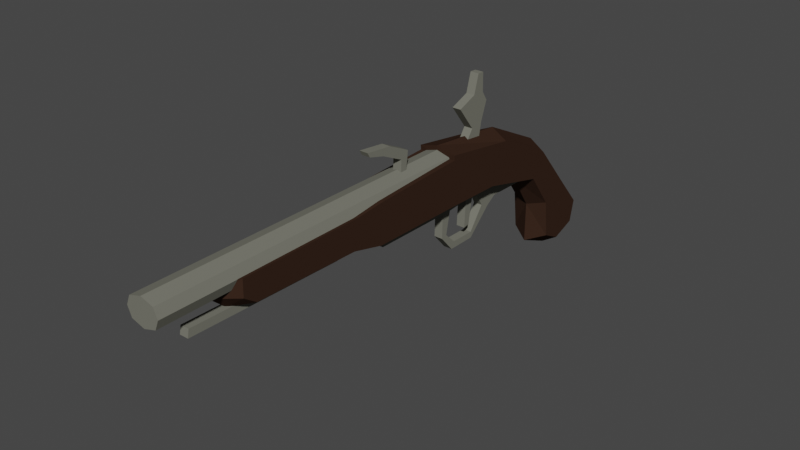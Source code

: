 # Source: pistol.blend  (saved by Blender 2.82.7; exported with 4.5.12 LTS)
import bpy
from mathutils import Matrix  # noqa: F401  (used for matrix-valued properties, if any)

bpy.ops.wm.read_factory_settings(use_empty=True)
scene = bpy.context.scene
scene.name = 'Scene'

# ---- collections
col_collection = bpy.data.collections.new('Collection'); scene.collection.children.link(col_collection)

# ---- materials (node trees are filled in below, after node groups)
mat_pistol = bpy.data.materials.new('pistol')
mat_pistol.alpha_threshold = 0.0
mat_pistol.roughness = 0.5
mat_metal = bpy.data.materials.new('metal')
mat_metal.alpha_threshold = 0.0
mat_metal.roughness = 0.5

# ---- material node trees
mat_pistol.use_nodes = True; mat_pistol.node_tree.nodes.clear()
_N = mat_pistol.node_tree.nodes; _L = mat_pistol.node_tree.links
n0 = _N.new('ShaderNodeOutputMaterial'); n0.name = 'Material Output'; n0.location = (527, 300)
n1 = _N.new('ShaderNodeBsdfDiffuse'); n1.name = 'Diffuse BSDF'; n1.location = (276, 305)
n1.inputs[0].default_value = (0.03975, 0.0208, 0.01342, 1.0)
_L.new(n1.outputs[0], n0.inputs[0])
n0.is_active_output = True
mat_metal.use_nodes = True; mat_metal.node_tree.nodes.clear()
_N = mat_metal.node_tree.nodes; _L = mat_metal.node_tree.links
n0 = _N.new('ShaderNodeOutputMaterial'); n0.name = 'Material Output'; n0.location = (300, 300)
n1 = _N.new('ShaderNodeBsdfDiffuse'); n1.name = 'Diffuse BSDF'; n1.location = (58, 294)
n1.inputs[0].default_value = (0.1746, 0.1746, 0.1441, 1.0)
_L.new(n1.outputs[0], n0.inputs[0])
n0.is_active_output = True

# ---- world
world_world = bpy.data.worlds.new('World'); scene.world = world_world
world_world.use_nodes = True; world_world.node_tree.nodes.clear()
_N = world_world.node_tree.nodes; _L = world_world.node_tree.links
n0 = _N.new('ShaderNodeOutputWorld'); n0.name = 'World Output'; n0.location = (300, 300)
n1 = _N.new('ShaderNodeBackground'); n1.name = 'Background'; n1.location = (10, 300)
n1.inputs[0].default_value = (0.05088, 0.05088, 0.05088, 1.0)
_L.new(n1.outputs[0], n0.inputs[0])
n0.is_active_output = True
world_world.color = (0.05088, 0.05088, 0.05088)
world_world.use_sun_shadow = False
world_world.sun_shadow_jitter_overblur = 0.0

# ---- meshes
me_pistol = bpy.data.meshes.new('pistol')
me_pistol.from_pydata([(0.02089, -0.4478, 0.06059), (0.02089, -0.4338, 0.05078), (0.02089, -0.3151, 0.04809), (0.02089, -0.1706, 0.09245), (0.02089, -0.08398, 0.07958), (0.02089, -0.1044, 0.03613), (0.02089, 0.06105, -0.04087), (0.02089, 0.05557, -0.06561), (0.02089, 0.02784, -0.0757), (0.02089, 0.005742, -0.06464), (0.02089, -0.01139, 0.04356), (0.02089, -0.02805, 0.01739), (0.02089, -0.2787, 0.03912), (0.02089, -0.4475, 0.07876), (0.02089, -0.3106, 0.07955), (0.02089, -0.1709, 0.03779), (0.02089, -0.2756, 0.08273), (0.02089, 0.02934, -0.004201), (0.02089, 0.0004909, -0.02143), (0.02089, -0.17, 0.08726), (-8.997e-18, -0.4488, 0.04492), (-8.997e-18, -0.4702, 0.07734), (-8.997e-18, -0.1115, 0.02631), (-8.997e-18, -0.07934, 0.08836), (-8.997e-18, 0.06553, -0.0761), (-8.997e-18, 0.03281, -0.0898), (-8.997e-18, -0.3213, 0.03977), (-8.997e-18, -0.3226, 0.0782), (-8.997e-18, -0.2848, 0.03122), (-8.997e-18, -0.2849, 0.08163), (-8.997e-18, -0.006766, -0.07281), (-8.997e-18, 0.07594, -0.03818), (-8.997e-18, -0.005552, 0.05232), (-8.997e-18, -0.03253, 0.01173), (-8.997e-18, 0.03781, 0.0002497), (-8.997e-18, -0.006805, -0.02677), (-8.997e-18, -0.1748, 0.0281), (-8.997e-18, -0.1716, 0.09774), (-8.997e-18, -0.171, 0.08652), (-8.997e-18, -0.4672, 0.06113), (-0.02089, -0.4478, 0.06059), (-0.02089, -0.4338, 0.05078), (-0.02089, -0.3151, 0.04809), (-0.02089, -0.1706, 0.09245), (-0.02089, -0.08398, 0.07958), (-0.02089, -0.1044, 0.03613), (-0.02089, 0.06105, -0.04087), (-0.02089, 0.05557, -0.06561), (-0.02089, 0.02784, -0.0757), (-0.02089, 0.005742, -0.06464), (-0.02089, -0.01139, 0.04356), (-0.02089, -0.02805, 0.01739), (-0.02089, -0.2787, 0.03912), (-0.02089, -0.4475, 0.07876), (-0.02089, -0.3106, 0.07955), (-0.02089, -0.1709, 0.03779), (-0.02089, -0.2756, 0.08273), (-0.02089, 0.02934, -0.004201), (-0.02089, 0.0004909, -0.02143), (-0.02089, -0.17, 0.08726), (-0.004624, -0.1651, 0.03099), (-0.004624, -0.1666, 0.02254), (-0.004624, -0.1535, 0.03099), (-0.004624, -0.155, 0.02254), (-0.004624, -0.1671, -0.004584), (-0.004624, -0.1602, -0.003019), (-0.004624, -0.1507, -0.02289), (-0.004624, -0.1469, -0.01548), (-0.004624, -0.1179, -0.02293), (-0.004624, -0.1182, -0.01596), (-0.004624, -0.08979, 0.004085), (-0.004624, -0.1004, 0.008651), (-0.004624, -0.07779, 0.01191), (-0.004624, -0.1143, 0.03342), (-0.004624, -0.01825, 0.01086), (-0.004624, -0.2568, 0.03204), (-0.004624, -0.2584, 0.02358), (-0.004624, -0.1394, 0.03204), (-0.004624, -0.1409, 0.02358), (-0.0009886, -0.1332, 0.03244), (-0.0009886, -0.1217, 0.03244), (-0.0009886, -0.1348, -0.003541), (-0.0009886, -0.1279, -0.001976), (-0.004624, -0.2313, 0.1042), (-0.004624, -0.2218, 0.1109), (-0.004624, -0.2323, 0.07782), (-0.004624, -0.2254, 0.07938), (-0.004624, -0.2568, 0.1162), (-0.004624, -0.2473, 0.1229), (-0.004624, -0.2751, 0.1211), (-0.004624, -0.2781, 0.1263), (-0.004624, -0.1416, 0.1268), (-0.004624, -0.0987, 0.1248), (-0.004624, -0.1291, 0.08958), (-0.004624, -0.1097, 0.0854), (-0.004624, -0.1195, 0.1355), (-0.004624, -0.1052, 0.1348), (-0.004624, -0.1136, 0.1562), (-0.004624, -0.1059, 0.1559), (-0.004624, -0.3194, 0.04403), (-0.004624, -0.321, 0.03557), (-0.004624, -0.4931, 0.04768), (-0.004624, -0.4946, 0.03922), (0.004983, -0.1535, 0.03099), (0.004983, -0.1651, 0.03099), (0.004983, -0.1666, 0.02254), (0.004983, -0.155, 0.02254), (0.004983, -0.1671, -0.004584), (0.004983, -0.1602, -0.003019), (0.004983, -0.1507, -0.02289), (0.004983, -0.1469, -0.01548), (0.004983, -0.1179, -0.02293), (0.004983, -0.1182, -0.01596), (0.004983, -0.08979, 0.004085), (0.004983, -0.1004, 0.008651), (0.004983, -0.07779, 0.01191), (0.004983, -0.1143, 0.03342), (0.004983, -0.01825, 0.01086), (0.004983, -0.2568, 0.03204), (0.004983, -0.2584, 0.02358), (0.004983, -0.1409, 0.02358), (0.004983, -0.1394, 0.03204), (0.008619, -0.1332, 0.03244), (0.008619, -0.1217, 0.03244), (0.008619, -0.1348, -0.003541), (0.008619, -0.1279, -0.001976), (0.004983, -0.2313, 0.1042), (0.004983, -0.2218, 0.1109), (0.004983, -0.2323, 0.07782), (0.004983, -0.2254, 0.07938), (0.004983, -0.2568, 0.1162), (0.004983, -0.2473, 0.1229), (0.004983, -0.2751, 0.1211), (0.004983, -0.2781, 0.1263), (0.004983, -0.1416, 0.1268), (0.004983, -0.0987, 0.1248), (0.004983, -0.1291, 0.08958), (0.004983, -0.1097, 0.0854), (0.004983, -0.1195, 0.1355), (0.004983, -0.1052, 0.1348), (0.004983, -0.1136, 0.1562), (0.004983, -0.1059, 0.1559), (0.004983, -0.3194, 0.04403), (0.004983, -0.321, 0.03557), (0.004983, -0.4931, 0.04768), (0.004983, -0.4946, 0.03922), (0.004983, -0.1212, 0.1008), (-0.004624, -0.1212, 0.1008), (0.004983, -0.1064, 0.1036), (-0.004624, -0.1064, 0.1036), (-8.997e-18, -0.5305, 0.06382), (-8.997e-18, -0.1671, 0.06382), (0.01393, -0.5305, 0.06809), (0.01393, -0.1671, 0.06809), (0.0182, -0.5305, 0.07839), (0.0182, -0.1671, 0.07839), (0.01393, -0.5305, 0.0887), (0.01393, -0.1671, 0.0887), (-8.997e-18, -0.5305, 0.09297), (-8.997e-18, -0.1671, 0.09297), (-0.01393, -0.5305, 0.0887), (-0.01393, -0.1671, 0.0887), (-0.0182, -0.5305, 0.07839), (-0.0182, -0.1671, 0.07839), (-0.01393, -0.5305, 0.06809), (-0.01393, -0.1671, 0.06809)], [], [(1, 2, 14, 13, 0), (5, 11, 10, 4), (2, 12, 16, 14), (9, 8, 7, 6), (11, 18, 17, 10), (18, 9, 6, 17), (15, 5, 4, 3, 19), (12, 15, 19, 16), (32, 10, 17, 34), (25, 8, 9, 30), (30, 9, 18, 35), (24, 7, 8, 25), (34, 17, 6, 31), (28, 12, 2, 26), (22, 5, 15, 36), (20, 1, 0, 39), (35, 18, 11, 33), (21, 13, 14, 27), (39, 0, 13, 21), (26, 2, 1, 20), (23, 4, 10, 32), (37, 3, 4, 23), (36, 15, 12, 28), (38, 19, 3, 37), (33, 11, 5, 22), (27, 14, 16, 29), (29, 16, 19, 38), (31, 6, 7, 24), (41, 40, 53, 54, 42), (45, 44, 50, 51), (42, 54, 56, 52), (49, 46, 47, 48), (51, 50, 57, 58), (58, 57, 46, 49), (55, 59, 43, 44, 45), (52, 56, 59, 55), (32, 34, 57, 50), (25, 30, 49, 48), (30, 35, 58, 49), (24, 25, 48, 47), (34, 31, 46, 57), (28, 26, 42, 52), (22, 36, 55, 45), (20, 39, 40, 41), (35, 33, 51, 58), (21, 27, 54, 53), (39, 21, 53, 40), (26, 20, 41, 42), (23, 32, 50, 44), (37, 23, 44, 43), (36, 28, 52, 55), (38, 37, 43, 59), (33, 22, 45, 51), (27, 29, 56, 54), (29, 38, 59, 56), (31, 24, 47, 46), (60, 62, 63, 61), (63, 65, 64, 61), (65, 67, 66, 64), (67, 69, 68, 66), (69, 71, 70, 68), (71, 73, 72, 70), (73, 74, 72), (61, 76, 75, 60), (62, 77, 78, 63), (80, 82, 81, 79), (84, 86, 85, 83), (83, 87, 88, 84), (87, 89, 90, 88), (92, 149, 147, 91), (91, 95, 96, 92), (95, 97, 98, 96), (100, 102, 101, 99), (104, 105, 106, 103), (106, 105, 107, 108), (108, 107, 109, 110), (110, 109, 111, 112), (112, 111, 113, 114), (114, 113, 115, 116), (116, 115, 117), (105, 104, 118, 119), (103, 106, 120, 121), (123, 122, 124, 125), (127, 126, 128, 129), (126, 127, 131, 130), (130, 131, 133, 132), (135, 134, 146, 148), (134, 135, 139, 138), (138, 139, 141, 140), (143, 142, 144, 145), (64, 66, 109, 107), (87, 83, 126, 130), (96, 98, 141, 139), (84, 88, 131, 127), (78, 77, 121, 120), (100, 99, 142, 143), (69, 67, 110, 112), (90, 89, 132, 133), (101, 102, 145, 144), (66, 68, 111, 109), (89, 87, 130, 132), (63, 78, 120, 106), (102, 100, 143, 145), (88, 90, 133, 131), (99, 101, 144, 142), (71, 69, 112, 114), (81, 82, 125, 124), (68, 70, 113, 111), (82, 80, 123, 125), (94, 149, 148, 137), (79, 81, 124, 122), (73, 71, 114, 116), (91, 147, 146, 134), (70, 72, 115, 113), (65, 63, 106, 108), (95, 91, 134, 138), (61, 64, 107, 105), (86, 84, 127, 129), (72, 74, 117, 115), (92, 96, 139, 135), (83, 85, 128, 126), (75, 76, 119, 118), (98, 97, 140, 141), (67, 65, 108, 110), (76, 61, 105, 119), (97, 95, 138, 140), (146, 147, 93, 136), (148, 149, 92, 135), (148, 146, 136, 137), (147, 149, 94, 93), (150, 151, 153, 152), (152, 153, 155, 154), (154, 155, 157, 156), (156, 157, 159, 158), (158, 159, 161, 160), (160, 161, 163, 162), (153, 151, 165, 163, 161, 159, 157, 155), (162, 163, 165, 164), (164, 165, 151, 150), (150, 152, 154, 156, 158, 160, 162, 164)])
me_pistol.polygons.foreach_set('material_index', [0, 0, 0, 0, 0, 0, 0, 0, 0, 0, 0, 0, 0, 0, 0, 0, 0, 0, 0, 0, 0, 0, 0, 0, 0, 0, 0, 0, 0, 0, 0, 0, 0, 0, 0, 0, 0, 0, 0, 0, 0, 0, 0, 0, 0, 0, 0, 0, 0, 0, 0, 0, 0, 0, 0, 0, 1, 1, 1, 1, 1, 1, 1, 1, 1, 1, 1, 1, 1, 1, 1, 1, 1, 1, 1, 1, 1, 1, 1, 1, 1, 1, 1, 1, 1, 1, 1, 1, 1, 1, 1, 1, 1, 1, 1, 1, 1, 1, 1, 1, 1, 1, 1, 1, 1, 1, 1, 1, 1, 1, 1, 1, 1, 1, 1, 1, 1, 1, 1, 1, 1, 1, 1, 1, 1, 1, 1, 1, 1, 1, 1, 1, 1, 1, 1, 1, 1, 1, 1, 1])
_uv = me_pistol.uv_layers.new(name='UVMap')
_uv.uv.foreach_set('vector', [0.4466, 0.5825, 0.3966, 0.4631, 0.3401, 0.4857, 0.4045, 0.6199, 0.4361, 0.6047, 0.3202, 0.2451, 0.3175, 0.1537, 0.2645, 0.1597, 0.2357, 0.2623, 0.3966, 0.4631, 0.3953, 0.4195, 0.3185, 0.4539, 0.3401, 0.4857, 0.4438, 0.04995, 0.4527, 0.01867, 0.4225, 0.0, 0.3772, 0.01584, 0.3175, 0.1537, 0.3715, 0.09223, 0.3284, 0.07858, 0.2645, 0.1597, 0.3715, 0.09223, 0.4438, 0.04995, 0.3772, 0.01584, 0.3284, 0.07858, 0.348, 0.3121, 0.3202, 0.2451, 0.2357, 0.2623, 0.2533, 0.3587, 0.262, 0.3537, 0.3953, 0.4195, 0.348, 0.3121, 0.262, 0.3537, 0.3185, 0.4539, 0.7171, 0.7811, 0.7581, 0.7646, 0.7581, 0.6795, 0.7171, 0.6882, 0.7912, 0.7253, 0.7583, 0.7363, 0.7635, 0.778, 0.7991, 0.7996, 0.4804, 0.08218, 0.4438, 0.04995, 0.3715, 0.09223, 0.4008, 0.1218, 0.7982, 0.6668, 0.7635, 0.6866, 0.7583, 0.7363, 0.7912, 0.7253, 0.6758, 0.7131, 0.6334, 0.7003, 0.6329, 0.7613, 0.6758, 0.7861, 0.5296, 0.3375, 0.5652, 0.3481, 0.5623, 0.2803, 0.5269, 0.2697, 0.5251, 0.6556, 0.5597, 0.6677, 0.5616, 0.5456, 0.5267, 0.5395, 0.4804, 0.6191, 0.4466, 0.5825, 0.4361, 0.6047, 0.4608, 0.6512, 0.4008, 0.1218, 0.3715, 0.09223, 0.3175, 0.1537, 0.346, 0.1802, 0.7174, 0.0, 0.6766, 0.04147, 0.6762, 0.2924, 0.7169, 0.2706, 0.4608, 0.6512, 0.4361, 0.6047, 0.4045, 0.6199, 0.4342, 0.6681, 0.5269, 0.2697, 0.5623, 0.2803, 0.5657, 0.06254, 0.5295, 0.03566, 0.9457, 0.138, 0.9879, 0.1452, 0.9896, 0.00938, 0.9474, 0.0, 0.9481, 0.3079, 0.9896, 0.3049, 0.9879, 0.1452, 0.9457, 0.138, 0.5267, 0.5395, 0.5616, 0.5456, 0.5652, 0.3481, 0.5296, 0.3375, 0.2805, 0.3809, 0.262, 0.3537, 0.2533, 0.3587, 0.2613, 0.3911, 0.529, 0.8019, 0.5657, 0.8096, 0.5597, 0.6677, 0.5251, 0.6556, 0.7169, 0.2706, 0.6762, 0.2924, 0.6764, 0.3563, 0.7172, 0.3395, 0.7172, 0.3395, 0.6764, 0.3563, 0.6766, 0.5496, 0.7174, 0.548, 0.7171, 0.6201, 0.7581, 0.6142, 0.7581, 0.5685, 0.7171, 0.5499, 0.2357, 0.0773, 0.2244, 0.04781, 0.1898, 0.03961, 0.1174, 0.2815, 0.1793, 0.2887, 0.09271, 0.6676, 0.0, 0.6826, 0.03051, 0.8286, 0.08861, 0.8117, 0.1793, 0.2887, 0.1174, 0.2815, 0.0933, 0.3419, 0.1774, 0.3576, 0.2262, 0.9113, 0.1526, 0.9977, 0.2022, 1.0, 0.2357, 0.9558, 0.08861, 0.8117, 0.03051, 0.8286, 0.09971, 0.9238, 0.1472, 0.8811, 0.1472, 0.8811, 0.09971, 0.9238, 0.1526, 0.9977, 0.2262, 0.9113, 0.124, 0.549, 0.03005, 0.5265, 0.0205, 0.5231, 0.0, 0.6826, 0.09271, 0.6676, 0.1774, 0.3576, 0.0933, 0.3419, 0.03005, 0.5265, 0.124, 0.549, 0.7171, 0.7811, 0.7171, 0.6882, 0.6762, 0.6795, 0.6762, 0.7646, 0.7912, 0.7253, 0.7991, 0.7996, 0.8429, 0.7772, 0.8377, 0.7355, 0.4804, 0.08218, 0.4008, 0.1218, 0.4049, 0.1461, 0.4772, 0.1038, 0.7982, 0.6668, 0.7912, 0.7253, 0.8377, 0.7355, 0.8429, 0.6858, 0.7171, 0.6882, 0.7171, 0.6201, 0.6762, 0.6142, 0.6762, 0.6795, 0.5296, 0.3375, 0.5269, 0.2697, 0.483, 0.2799, 0.4858, 0.3477, 0.5251, 0.6556, 0.5267, 0.5395, 0.4822, 0.5453, 0.4804, 0.6673, 0.5295, 0.03566, 0.5224, 0.0, 0.4822, 0.03544, 0.4864, 0.06217, 0.5465, 0.8534, 0.529, 0.8019, 0.4864, 0.8093, 0.504, 0.866, 0.7174, 0.0, 0.7169, 0.2706, 0.7579, 0.2927, 0.7583, 0.04181, 0.2334, 0.01318, 0.2043, 0.0, 0.1898, 0.03961, 0.2244, 0.04781, 0.5269, 0.2697, 0.5295, 0.03566, 0.4864, 0.06217, 0.483, 0.2799, 0.9457, 0.138, 0.9474, 0.0, 0.9078, 0.01066, 0.9061, 0.1465, 0.9481, 0.3079, 0.9457, 0.138, 0.9061, 0.1465, 0.9078, 0.3062, 0.5267, 0.5395, 0.5296, 0.3375, 0.4858, 0.3477, 0.4822, 0.5453, 0.2805, 0.3809, 0.2613, 0.3911, 0.2867, 0.4125, 0.2955, 0.4075, 0.529, 0.8019, 0.5251, 0.6556, 0.4804, 0.6673, 0.4864, 0.8093, 0.7169, 0.2706, 0.7172, 0.3395, 0.7582, 0.3566, 0.7579, 0.2927, 0.7172, 0.3395, 0.7174, 0.548, 0.7583, 0.5499, 0.7582, 0.3566, 0.7171, 0.6201, 0.7171, 0.5499, 0.6762, 0.5685, 0.6762, 0.6142, 0.672, 0.5401, 0.6718, 0.5526, 0.6553, 0.5518, 0.6555, 0.5394, 0.6553, 0.5518, 0.6055, 0.549, 0.6025, 0.5417, 0.6555, 0.5394, 0.6055, 0.549, 0.5809, 0.5646, 0.5665, 0.5614, 0.6025, 0.5417, 0.5809, 0.5646, 0.5794, 0.5956, 0.5657, 0.5967, 0.5665, 0.5614, 0.5794, 0.5956, 0.6271, 0.6121, 0.618, 0.624, 0.5657, 0.5967, 0.6271, 0.6121, 0.6758, 0.5945, 0.6331, 0.6361, 0.618, 0.624, 0.6758, 0.5945, 0.6299, 0.7003, 0.6331, 0.6361, 0.6555, 0.5394, 0.6593, 0.4405, 0.6758, 0.4413, 0.672, 0.5401, 0.6718, 0.5526, 0.6736, 0.5676, 0.6571, 0.5669, 0.6553, 0.5518, 0.6481, 0.8513, 0.6536, 0.7886, 0.6614, 0.7861, 0.6614, 0.8519, 0.5794, 0.755, 0.6128, 0.7067, 0.6209, 0.7083, 0.5948, 0.75, 0.5948, 0.75, 0.608, 0.7843, 0.5926, 0.7893, 0.5794, 0.755, 0.608, 0.7843, 0.6209, 0.8029, 0.6188, 0.8131, 0.5926, 0.7893, 0.3644, 0.7286, 0.3502, 0.7652, 0.3328, 0.767, 0.3167, 0.7152, 0.3167, 0.7152, 0.3438, 0.7044, 0.3597, 0.7088, 0.3644, 0.7286, 0.3438, 0.7044, 0.3558, 0.6681, 0.3644, 0.6705, 0.3597, 0.7088, 0.8657, 0.8545, 0.8679, 0.667, 0.8844, 0.6671, 0.8822, 0.8546, 0.6724, 0.269, 0.6558, 0.2721, 0.6556, 0.2508, 0.6721, 0.2478, 0.6556, 0.2508, 0.6558, 0.2721, 0.6027, 0.2735, 0.6056, 0.2608, 0.6056, 0.2608, 0.6027, 0.2735, 0.5665, 0.2437, 0.5809, 0.2366, 0.5809, 0.2366, 0.5665, 0.2437, 0.5657, 0.1835, 0.5794, 0.1839, 0.5794, 0.1839, 0.5657, 0.1835, 0.6182, 0.1314, 0.6273, 0.1509, 0.6273, 0.1509, 0.6182, 0.1314, 0.6333, 0.1092, 0.6762, 0.1758, 0.6762, 0.1758, 0.6333, 0.1092, 0.6301, 0.0, 0.6558, 0.2721, 0.6724, 0.269, 0.6762, 0.4375, 0.6596, 0.4405, 0.6721, 0.2478, 0.6556, 0.2508, 0.6574, 0.2249, 0.6739, 0.2219, 0.2357, 0.7964, 0.2584, 0.7973, 0.2584, 0.8634, 0.245, 0.86, 0.3796, 0.7609, 0.402, 0.7574, 0.4398, 0.7905, 0.428, 0.7974, 0.402, 0.7574, 0.3796, 0.7609, 0.3987, 0.7123, 0.4211, 0.7088, 0.4211, 0.7088, 0.3987, 0.7123, 0.4369, 0.6681, 0.4398, 0.6789, 0.3167, 0.734, 0.2357, 0.7553, 0.2631, 0.7004, 0.2926, 0.6993, 0.2357, 0.7553, 0.3167, 0.734, 0.3087, 0.7547, 0.2818, 0.7618, 0.2818, 0.7618, 0.3087, 0.7547, 0.3167, 0.7925, 0.3021, 0.7964, 0.9984, 0.9454, 0.9817, 0.948, 0.9818, 0.6292, 0.9984, 0.6266, 0.4804, 0.8238, 0.4804, 0.8564, 0.4615, 0.8564, 0.4615, 0.8238, 0.8844, 0.806, 0.8846, 0.7582, 0.9034, 0.7578, 0.9032, 0.8056, 0.3597, 0.7088, 0.3644, 0.6705, 0.3796, 0.6718, 0.3749, 0.7101, 0.4621, 0.7732, 0.4598, 0.7248, 0.478, 0.7257, 0.4804, 0.7741, 0.6571, 0.5669, 0.6736, 0.5676, 0.6751, 0.5819, 0.6586, 0.5811, 0.8657, 0.8545, 0.8822, 0.8546, 0.8844, 0.8688, 0.8679, 0.8687, 0.7529, 0.7821, 0.749, 0.8347, 0.7308, 0.8336, 0.7347, 0.7811, 0.6329, 0.7179, 0.6228, 0.7179, 0.6228, 0.7003, 0.6329, 0.7003, 0.3334, 0.8166, 0.3167, 0.8166, 0.3167, 0.7989, 0.3334, 0.7989, 0.8455, 0.9071, 0.8469, 0.847, 0.8657, 0.8474, 0.8643, 0.9075, 0.8846, 0.8398, 0.8844, 0.806, 0.9032, 0.8056, 0.9034, 0.8394, 0.3984, 0.8231, 0.3984, 0.7974, 0.4172, 0.7975, 0.4172, 0.8232, 0.9817, 0.3079, 0.9817, 0.6266, 0.963, 0.6266, 0.963, 0.3079, 0.4598, 0.7248, 0.4621, 0.6681, 0.4804, 0.669, 0.478, 0.7257, 0.9817, 0.6266, 0.9817, 0.3081, 1.0, 0.3079, 1.0, 0.6264, 0.9032, 0.7116, 0.9032, 0.7578, 0.8844, 0.7578, 0.8844, 0.7116, 0.6614, 0.7863, 0.6748, 0.7861, 0.6748, 0.8037, 0.6614, 0.8039, 0.8469, 0.847, 0.8447, 0.7973, 0.8635, 0.7977, 0.8657, 0.8474, 0.6536, 0.7886, 0.6481, 0.8513, 0.6329, 0.8522, 0.6383, 0.7895, 0.3419, 0.7976, 0.3502, 0.7652, 0.3654, 0.7666, 0.3571, 0.7989, 0.3167, 0.7964, 0.3167, 0.8625, 0.2978, 0.8625, 0.2978, 0.7964, 0.9032, 0.667, 0.9032, 0.7116, 0.8844, 0.7116, 0.8844, 0.667, 0.9223, 0.7578, 0.9223, 0.8043, 0.9034, 0.8043, 0.9034, 0.7578, 0.8447, 0.7973, 0.8442, 0.7759, 0.863, 0.7763, 0.8635, 0.7977, 0.6055, 0.549, 0.6553, 0.5518, 0.6568, 0.5661, 0.607, 0.5632, 0.279, 0.7964, 0.279, 0.8362, 0.2609, 0.8381, 0.2609, 0.7983, 0.4804, 0.7741, 0.4804, 0.8238, 0.4615, 0.8238, 0.4615, 0.7741, 0.6128, 0.7067, 0.5794, 0.755, 0.5657, 0.7486, 0.5991, 0.7003, 0.8442, 0.7759, 0.8469, 0.6666, 0.8657, 0.6671, 0.863, 0.7763, 0.3644, 0.7286, 0.3597, 0.7088, 0.3749, 0.7101, 0.3796, 0.7299, 0.2978, 0.7964, 0.2978, 0.8449, 0.279, 0.8449, 0.279, 0.7964, 0.4398, 0.815, 0.4231, 0.815, 0.4231, 0.7974, 0.4398, 0.7974, 0.3485, 0.8161, 0.3334, 0.816, 0.3334, 0.7989, 0.3485, 0.799, 0.749, 0.8347, 0.7529, 0.8607, 0.7347, 0.8597, 0.7308, 0.8336, 0.4586, 0.6681, 0.4586, 0.8365, 0.4398, 0.8365, 0.4398, 0.6681, 0.3984, 0.7974, 0.3984, 0.8357, 0.3796, 0.8357, 0.3796, 0.7974, 0.9034, 0.8043, 0.9223, 0.8043, 0.9223, 0.8254, 0.9034, 0.8254, 0.3654, 0.7666, 0.3502, 0.7652, 0.3644, 0.7286, 0.3796, 0.7299, 0.2926, 0.6993, 0.2631, 0.7004, 0.2432, 0.6835, 0.2785, 0.6681, 0.3328, 0.767, 0.3502, 0.7652, 0.3419, 0.7976, 0.3211, 0.7857, 0.7861, 0.6665, 0.7861, 0.0, 0.8128, 0.0003843, 0.8128, 0.6668, 0.9061, 0.0, 0.9061, 0.667, 0.8859, 0.667, 0.8859, 0.0, 0.8859, 0.0, 0.8859, 0.667, 0.8657, 0.667, 0.8657, 0.0, 0.8657, 7.586e-05, 0.8657, 0.6659, 0.8372, 0.6658, 0.8372, 0.0, 0.8372, 0.0, 0.8372, 0.6658, 0.8128, 0.6666, 0.8128, 0.0008295, 0.9228, 0.7481, 0.9173, 0.357, 0.9382, 0.3617, 0.9437, 0.7527, 0.9518, 0.3125, 0.963, 0.3324, 0.9575, 0.3537, 0.9382, 0.3617, 0.9173, 0.357, 0.9061, 0.3371, 0.9116, 0.3159, 0.9308, 0.3079, 0.9437, 0.7527, 0.9382, 0.3617, 0.9575, 0.3537, 0.963, 0.7448, 0.7583, 0.6667, 0.7583, 0.0002516, 0.7861, 0.0, 0.7861, 0.6665, 0.7308, 0.8208, 0.7148, 0.843, 0.693, 0.8449, 0.6762, 0.8319, 0.6762, 0.8052, 0.6921, 0.783, 0.7139, 0.7811, 0.7308, 0.7941])
me_pistol.materials.append(mat_pistol)
me_pistol.materials.append(mat_metal)
me_pistol.use_remesh_preserve_volume = False
me_pistol.use_remesh_preserve_attributes = False
me_pistol.use_mirror_x = True
me_pistol.update()

# ---- objects
ob_pistol = bpy.data.objects.new('pistol', me_pistol)

# ---- transforms, parenting, visibility, modifiers, constraints
ob_pistol.location = (0.0, 0.0, 0.0)
ob_pistol.lineart.crease_threshold = 0.0
ob_pistol.use_mesh_mirror_x = True
_m = ob_pistol.modifiers.new('Triangulate', 'TRIANGULATE')

# ---- collection membership
col_collection.objects.link(ob_pistol)

# ---- scene / render settings (as saved in the file)
scene.frame_start = 1; scene.frame_end = 250; scene.frame_set(1)
scene.render.engine = 'CYCLES'
scene.cycles.use_denoising = False
scene.cycles.samples = 128
scene.cycles.sampling_pattern = 'TABULATED_SOBOL'
scene.cycles.use_adaptive_sampling = False
scene.cycles.use_light_tree = False
scene.view_settings.view_transform = 'Filmic'
bpy.context.view_layer.update()

# ---- added for rendering (the .blend has no active camera and no usable light): camera, sun
cam_auto = bpy.data.cameras.new('AutoCamera')
cam_auto.lens = 50.0
cam_auto.sensor_width = 36.0
cam_auto.clip_end = 1000.0
ob_auto_camera = bpy.data.objects.new('AutoCamera', cam_auto)
scene.collection.objects.link(ob_auto_camera)
ob_auto_camera.location = (0.606779, -0.95544, 0.518639)
ob_auto_camera.rotation_euler = (1.09748, -7.21219e-08, 0.694738)
scene.camera = ob_auto_camera
light_auto_sun = bpy.data.lights.new('AutoSun', 'SUN')
light_auto_sun.energy = 3.0
light_auto_sun.angle = 0.0523599
ob_auto_sun = bpy.data.objects.new('AutoSun', light_auto_sun)
scene.collection.objects.link(ob_auto_sun)
ob_auto_sun.rotation_euler = (0.872665, 0.174533, 0.523599)
bpy.context.view_layer.update()
